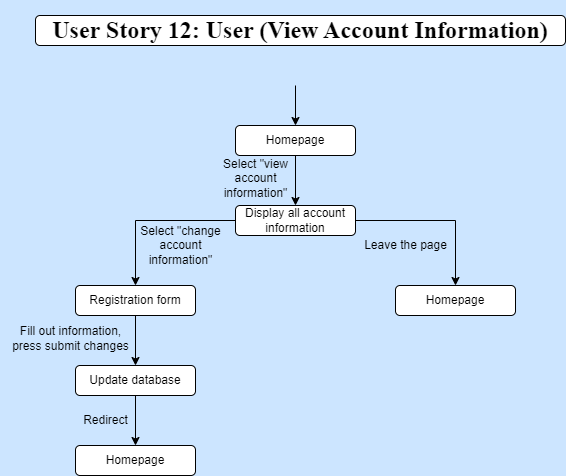

The diagram above was exported from draw.io. Its source (the exported page's mxGraphModel, read from the mxfile embedded in the PNG):
<mxGraphModel dx="1050" dy="522" grid="1" gridSize="10" guides="1" tooltips="1" connect="1" arrows="1" fold="1" page="1" pageScale="1" pageWidth="850" pageHeight="1100" background="#CCE5FF" math="0" shadow="0">
  <root>
    <mxCell id="0" />
    <mxCell id="1" parent="0" />
    <mxCell id="jNIEVBM6Wmnlz1BXS3UX-2" value="&lt;h1&gt;User Story 12: User (View Account Information)&lt;/h1&gt;" style="rounded=1;whiteSpace=wrap;html=1;fontFamily=Times New Roman;" parent="1" vertex="1">
      <mxGeometry x="160" y="50" width="530" height="30" as="geometry" />
    </mxCell>
    <mxCell id="HwOnpyn5BcN7FP6Mbuu5-71" style="edgeStyle=orthogonalEdgeStyle;rounded=0;orthogonalLoop=1;jettySize=auto;html=1;exitX=0.5;exitY=0;exitDx=0;exitDy=0;" parent="1" edge="1">
      <mxGeometry relative="1" as="geometry">
        <mxPoint x="300" y="160" as="targetPoint" />
        <mxPoint x="300" y="160" as="sourcePoint" />
      </mxGeometry>
    </mxCell>
    <mxCell id="CIGC2INEx5-eeYnaOjC6-6" style="edgeStyle=orthogonalEdgeStyle;rounded=0;orthogonalLoop=1;jettySize=auto;html=1;exitX=0;exitY=0.5;exitDx=0;exitDy=0;entryX=0.5;entryY=0;entryDx=0;entryDy=0;" edge="1" parent="1" source="jNIEVBM6Wmnlz1BXS3UX-4" target="dCaHbRaVa_n_lxhv9c4M-9">
      <mxGeometry relative="1" as="geometry" />
    </mxCell>
    <mxCell id="CIGC2INEx5-eeYnaOjC6-7" style="edgeStyle=orthogonalEdgeStyle;rounded=0;orthogonalLoop=1;jettySize=auto;html=1;exitX=1;exitY=0.5;exitDx=0;exitDy=0;entryX=0.5;entryY=0;entryDx=0;entryDy=0;" edge="1" parent="1" source="jNIEVBM6Wmnlz1BXS3UX-4" target="CIGC2INEx5-eeYnaOjC6-5">
      <mxGeometry relative="1" as="geometry" />
    </mxCell>
    <mxCell id="jNIEVBM6Wmnlz1BXS3UX-4" value="Display all account information" style="rounded=1;whiteSpace=wrap;html=1;" parent="1" vertex="1">
      <mxGeometry x="360" y="240" width="120" height="30" as="geometry" />
    </mxCell>
    <mxCell id="CIGC2INEx5-eeYnaOjC6-11" style="edgeStyle=orthogonalEdgeStyle;rounded=0;orthogonalLoop=1;jettySize=auto;html=1;exitX=0.5;exitY=1;exitDx=0;exitDy=0;entryX=0.5;entryY=0;entryDx=0;entryDy=0;" edge="1" parent="1" source="dCaHbRaVa_n_lxhv9c4M-9" target="CIGC2INEx5-eeYnaOjC6-10">
      <mxGeometry relative="1" as="geometry" />
    </mxCell>
    <mxCell id="dCaHbRaVa_n_lxhv9c4M-9" value="&lt;font style=&quot;font-size: 12px;&quot;&gt;Registration form&lt;/font&gt;" style="rounded=1;whiteSpace=wrap;html=1;fontSize=12;" parent="1" vertex="1">
      <mxGeometry x="200" y="320" width="120" height="30" as="geometry" />
    </mxCell>
    <mxCell id="EBpXC7Zkr-LngbAXVL-_-5" style="edgeStyle=orthogonalEdgeStyle;rounded=0;orthogonalLoop=1;jettySize=auto;html=1;exitX=0.5;exitY=0;exitDx=0;exitDy=0;" parent="1" edge="1">
      <mxGeometry relative="1" as="geometry">
        <mxPoint x="540" y="160" as="targetPoint" />
        <mxPoint x="540" y="160" as="sourcePoint" />
      </mxGeometry>
    </mxCell>
    <mxCell id="CIGC2INEx5-eeYnaOjC6-3" style="edgeStyle=orthogonalEdgeStyle;rounded=0;orthogonalLoop=1;jettySize=auto;html=1;exitX=0.5;exitY=1;exitDx=0;exitDy=0;entryX=0.5;entryY=0;entryDx=0;entryDy=0;" edge="1" parent="1" source="EBpXC7Zkr-LngbAXVL-_-7" target="jNIEVBM6Wmnlz1BXS3UX-4">
      <mxGeometry relative="1" as="geometry" />
    </mxCell>
    <mxCell id="EBpXC7Zkr-LngbAXVL-_-7" value="Homepage" style="rounded=1;whiteSpace=wrap;html=1;" parent="1" vertex="1">
      <mxGeometry x="360" y="160" width="120" height="30" as="geometry" />
    </mxCell>
    <mxCell id="CIGC2INEx5-eeYnaOjC6-1" value="" style="edgeStyle=none;orthogonalLoop=1;jettySize=auto;html=1;rounded=0;entryX=0.5;entryY=0;entryDx=0;entryDy=0;" edge="1" parent="1" target="EBpXC7Zkr-LngbAXVL-_-7">
      <mxGeometry width="100" relative="1" as="geometry">
        <mxPoint x="420" y="120" as="sourcePoint" />
        <mxPoint x="450" y="130" as="targetPoint" />
        <Array as="points" />
      </mxGeometry>
    </mxCell>
    <mxCell id="CIGC2INEx5-eeYnaOjC6-4" value="Select &quot;view&lt;br&gt;account&lt;br&gt;information&quot;" style="text;html=1;align=center;verticalAlign=middle;resizable=0;points=[];autosize=1;strokeColor=none;fillColor=none;" vertex="1" parent="1">
      <mxGeometry x="335" y="183" width="90" height="60" as="geometry" />
    </mxCell>
    <mxCell id="CIGC2INEx5-eeYnaOjC6-5" value="&lt;font style=&quot;font-size: 12px;&quot;&gt;Homepage&lt;/font&gt;" style="rounded=1;whiteSpace=wrap;html=1;fontSize=12;" vertex="1" parent="1">
      <mxGeometry x="520" y="320" width="120" height="30" as="geometry" />
    </mxCell>
    <mxCell id="CIGC2INEx5-eeYnaOjC6-8" value="Select &quot;change&lt;br&gt;account&lt;br&gt;information&quot;" style="text;html=1;align=center;verticalAlign=middle;resizable=0;points=[];autosize=1;strokeColor=none;fillColor=none;" vertex="1" parent="1">
      <mxGeometry x="255" y="250" width="100" height="60" as="geometry" />
    </mxCell>
    <mxCell id="CIGC2INEx5-eeYnaOjC6-9" value="Leave the page" style="text;html=1;align=center;verticalAlign=middle;resizable=0;points=[];autosize=1;strokeColor=none;fillColor=none;" vertex="1" parent="1">
      <mxGeometry x="475" y="265" width="110" height="30" as="geometry" />
    </mxCell>
    <mxCell id="CIGC2INEx5-eeYnaOjC6-14" style="edgeStyle=orthogonalEdgeStyle;rounded=0;orthogonalLoop=1;jettySize=auto;html=1;exitX=0.5;exitY=1;exitDx=0;exitDy=0;entryX=0.5;entryY=0;entryDx=0;entryDy=0;" edge="1" parent="1" source="CIGC2INEx5-eeYnaOjC6-10" target="CIGC2INEx5-eeYnaOjC6-13">
      <mxGeometry relative="1" as="geometry" />
    </mxCell>
    <mxCell id="CIGC2INEx5-eeYnaOjC6-10" value="&lt;font style=&quot;font-size: 12px;&quot;&gt;Update database&lt;/font&gt;" style="rounded=1;whiteSpace=wrap;html=1;fontSize=12;" vertex="1" parent="1">
      <mxGeometry x="200" y="400" width="120" height="30" as="geometry" />
    </mxCell>
    <mxCell id="CIGC2INEx5-eeYnaOjC6-12" value="Fill out information,&lt;br&gt;press submit changes" style="text;html=1;align=center;verticalAlign=middle;resizable=0;points=[];autosize=1;strokeColor=none;fillColor=none;" vertex="1" parent="1">
      <mxGeometry x="125" y="353" width="140" height="40" as="geometry" />
    </mxCell>
    <mxCell id="CIGC2INEx5-eeYnaOjC6-13" value="&lt;font style=&quot;font-size: 12px;&quot;&gt;Homepage&lt;/font&gt;" style="rounded=1;whiteSpace=wrap;html=1;fontSize=12;" vertex="1" parent="1">
      <mxGeometry x="200" y="480" width="120" height="30" as="geometry" />
    </mxCell>
    <mxCell id="CIGC2INEx5-eeYnaOjC6-15" value="Redirect" style="text;html=1;align=center;verticalAlign=middle;resizable=0;points=[];autosize=1;strokeColor=none;fillColor=none;" vertex="1" parent="1">
      <mxGeometry x="195" y="440" width="70" height="30" as="geometry" />
    </mxCell>
  </root>
</mxGraphModel>